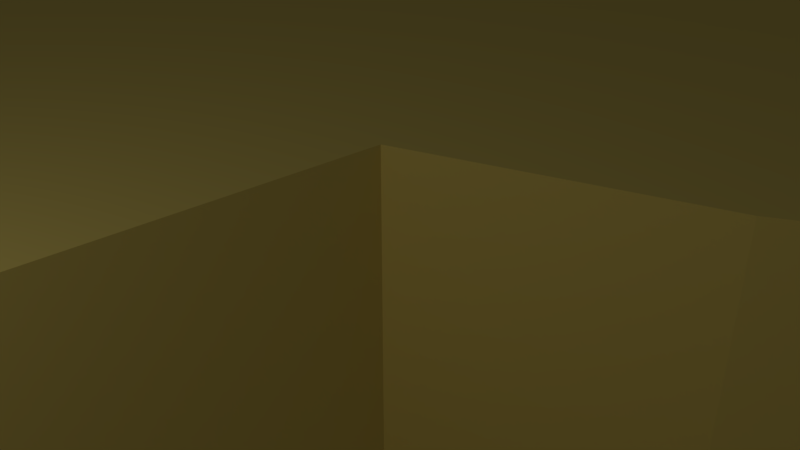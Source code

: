 # Source: Pickups.blend  (saved by Blender 2.79.0; exported with 4.5.12 LTS)
import bpy
from mathutils import Matrix  # noqa: F401  (used for matrix-valued properties, if any)

bpy.ops.wm.read_factory_settings(use_empty=True)
scene = bpy.context.scene
scene.name = 'Scene'

# ---- collections
col_collection_1 = bpy.data.collections.new('Collection 1'); scene.collection.children.link(col_collection_1)
col_collection_11 = bpy.data.collections.new('Collection 11'); scene.collection.children.link(col_collection_11)
col_collection_12 = bpy.data.collections.new('Collection 12'); scene.collection.children.link(col_collection_12)
col_collection_12.hide_render = True
col_collection_12.hide_viewport = True

# ---- materials (node trees are filled in below, after node groups)
mat_gold = bpy.data.materials.new('Gold')
mat_gold.alpha_threshold = 0.0
mat_gold.use_transparent_shadow = False
mat_gold.diffuse_color = (0.8, 0.628, 0.1569, 1.0)
mat_gold.roughness = 0.5
mat_gold.specular_intensity = 1.0

# ---- material node trees

# ---- world
world_world = bpy.data.worlds.new('World'); scene.world = world_world
world_world.color = (0.05088, 0.05088, 0.05088)
world_world.use_sun_shadow = False
world_world.sun_shadow_jitter_overblur = 0.0
world_world.cycles.sampling_method = 'MANUAL'

# ---- cameras
cam_camera = bpy.data.cameras.new('Camera')
cam_camera.clip_end = 100.0
cam_camera.lens = 35.0
cam_camera.sensor_width = 32.0
cam_camera.sensor_height = 18.0
cam_camera.ortho_scale = 7.314
cam_camera.dof.focus_distance = 0.0
cam_camera.dof.aperture_fstop = 128.0

# ---- lights
light_lamp = bpy.data.lights.new('Lamp', 'POINT')
light_lamp.transmission_factor = 0.0
light_lamp.cutoff_distance = 30.0
light_lamp.energy = 100.0
light_lamp.shadow_buffer_clip_start = 1.001
light_lamp.shadow_soft_size = 0.1
light_lamp.shadow_maximum_resolution = 0.006
light_lamp.use_absolute_resolution = True

# ---- meshes
me_cylinder = bpy.data.meshes.new('Cylinder')
me_cylinder.from_pydata([(5.413e-09, -0.4292, -0.05443), (1.187e-08, 0.5005, -1.697e-07), (0.01062, -0.4292, -0.05339), (0.05783, 0.1404, 0.03864), (0.02083, -0.4292, -0.05029), (0.05973, -0.2025, 0.02474), (0.03024, -0.4292, -0.04526), (0.06251, -0.03107, 0.02589), (0.03849, -0.4292, -0.03849), (0.06426, 0.1404, 0.02662), (0.04526, -0.4292, -0.03024), (0.06341, -0.2025, 0.01261), (0.05029, -0.4292, -0.02083), (0.06636, -0.03107, 0.0132), (0.05339, -0.4292, -0.01062), (0.06821, 0.1404, 0.01357), (0.05443, -0.4292, 1.04e-07), (0.06465, -0.2025, 4.224e-08), (0.05339, -0.4292, 0.01062), (0.06766, -0.03107, -5.227e-09), (0.05029, -0.4292, 0.02083), (0.06955, 0.1404, -5.337e-08), (0.04526, -0.4292, 0.03024), (0.06341, -0.2025, -0.01261), (0.03849, -0.4292, 0.03849), (0.06636, -0.03107, -0.0132), (0.03024, -0.4292, 0.04526), (0.06821, 0.1404, -0.01357), (0.02083, -0.4292, 0.05029), (0.05973, -0.2025, -0.02474), (0.01062, -0.4292, 0.05339), (0.06251, -0.03107, -0.02589), (-1.233e-08, -0.4292, 0.05443), (0.06426, 0.1404, -0.02662), (-0.01062, -0.4292, 0.05339), (0.05376, -0.2025, -0.03592), (-0.02083, -0.4292, 0.05029), (0.05626, -0.03107, -0.03759), (-0.03024, -0.4292, 0.04526), (0.05783, 0.1404, -0.03864), (-0.03849, -0.4292, 0.03849), (0.04572, -0.2025, -0.04572), (-0.04526, -0.4292, 0.03024), (0.04784, -0.03107, -0.04784), (-0.05029, -0.4292, 0.02083), (0.04918, 0.1404, -0.04918), (-0.05339, -0.4292, 0.01062), (0.03592, -0.2025, -0.05376), (-0.05443, -0.4292, 5.555e-08), (0.03759, -0.03107, -0.05626), (-0.05339, -0.4292, -0.01062), (0.03864, 0.1404, -0.05783), (-0.05029, -0.4292, -0.02083), (0.02474, -0.2025, -0.05973), (-0.04526, -0.4292, -0.03024), (0.02589, -0.03107, -0.06251), (-0.03849, -0.4292, -0.03849), (0.02662, 0.1404, -0.06426), (-0.03024, -0.4292, -0.04526), (0.01261, -0.2025, -0.06341), (-0.02083, -0.4292, -0.05029), (0.0132, -0.03107, -0.06636), (-0.01062, -0.4292, -0.05339), (0.01357, 0.1404, -0.06821), (4.109e-09, 0.2566, -0.0654), (0.01276, 0.2566, -0.06415), (0.02503, 0.2566, -0.06042), (0.03634, 0.2566, -0.05438), (0.04625, 0.2566, -0.04625), (0.05438, 0.2566, -0.03634), (0.06042, 0.2566, -0.02503), (0.06415, 0.2566, -0.01276), (0.0654, 0.2566, -8.721e-08), (0.06415, 0.2566, 0.01276), (0.06042, 0.2566, 0.02503), (0.05438, 0.2566, 0.03634), (0.04625, 0.2566, 0.04625), (0.03634, 0.2566, 0.05438), (0.02503, 0.2566, 0.06042), (0.01276, 0.2566, 0.06415), (-1.721e-08, 0.2566, 0.0654), (-0.01276, 0.2566, 0.06415), (-0.02503, 0.2566, 0.06042), (-0.03634, 0.2566, 0.05438), (-0.04625, 0.2566, 0.04625), (-0.05438, 0.2566, 0.03634), (-0.06042, 0.2566, 0.02503), (-0.06415, 0.2566, 0.01276), (-0.0654, 0.2566, -1.454e-07), (-0.06415, 0.2566, -0.01276), (-0.06042, 0.2566, -0.02503), (-0.05438, 0.2566, -0.03634), (-0.04625, 0.2566, -0.04625), (-0.03634, 0.2566, -0.05438), (-0.02503, 0.2566, -0.06042), (-0.01276, 0.2566, -0.06415), (7.229e-09, 0.3751, -0.0391), (0.007627, 0.3751, -0.03835), (0.01496, 0.3751, -0.03612), (0.02172, 0.3751, -0.03251), (0.02765, 0.3751, -0.02765), (0.03251, 0.3751, -0.02172), (0.03612, 0.3751, -0.01496), (0.03835, 0.3751, -0.007628), (0.0391, 0.3751, -1.261e-07), (0.03835, 0.3751, 0.007627), (0.03612, 0.3751, 0.01496), (0.03251, 0.3751, 0.02172), (0.02765, 0.3751, 0.02765), (0.02172, 0.3751, 0.03251), (0.01496, 0.3751, 0.03612), (0.007627, 0.3751, 0.03835), (-5.506e-09, 0.3751, 0.0391), (-0.007627, 0.3751, 0.03835), (-0.01496, 0.3751, 0.03612), (-0.02172, 0.3751, 0.03251), (-0.02765, 0.3751, 0.02765), (-0.03251, 0.3751, 0.02172), (-0.03612, 0.3751, 0.01496), (-0.03835, 0.3751, 0.007627), (-0.0391, 0.3751, -1.609e-07), (-0.03835, 0.3751, -0.007628), (-0.03612, 0.3751, -0.01496), (-0.03251, 0.3751, -0.02172), (-0.02765, 0.3751, -0.02765), (-0.02172, 0.3751, -0.03251), (-0.01496, 0.3751, -0.03612), (-0.007627, 0.3751, -0.03835), (0.05626, -0.03107, 0.03759), (0.05376, -0.2025, 0.03592), (0.04918, 0.1404, 0.04918), (0.04784, -0.03107, 0.04784), (0.04572, -0.2025, 0.04572), (0.03864, 0.1404, 0.05783), (0.03759, -0.03107, 0.05626), (0.03592, -0.2025, 0.05376), (0.02662, 0.1404, 0.06426), (0.02589, -0.03107, 0.06251), (0.02474, -0.2025, 0.05973), (0.01357, 0.1404, 0.06821), (0.0132, -0.03107, 0.06636), (0.01261, -0.2025, 0.06341), (-1.881e-08, 0.1404, 0.06955), (-1.808e-08, -0.03107, 0.06766), (-1.692e-08, -0.2025, 0.06465), (-0.01357, 0.1404, 0.06821), (-0.0132, -0.03107, 0.06636), (-0.01261, -0.2025, 0.06341), (-0.02662, 0.1404, 0.06426), (-0.02589, -0.03107, 0.06251), (-0.02474, -0.2025, 0.05973), (-0.03864, 0.1404, 0.05783), (-0.03759, -0.03107, 0.05626), (-0.03592, -0.2025, 0.05376), (-0.04918, 0.1404, 0.04918), (-0.04784, -0.03107, 0.04784), (-0.04572, -0.2025, 0.04572), (-0.05783, 0.1404, 0.03864), (-0.05626, -0.03107, 0.03759), (-0.05376, -0.2025, 0.03592), (-0.06426, 0.1404, 0.02662), (-0.06251, -0.03107, 0.02589), (-0.05973, -0.2025, 0.02474), (-0.06821, 0.1404, 0.01357), (-0.06636, -0.03107, 0.0132), (-0.06341, -0.2025, 0.01261), (-0.06955, 0.1404, -1.153e-07), (-0.06766, -0.03107, -6.544e-08), (-0.06465, -0.2025, -1.529e-08), (-0.06821, 0.1404, -0.01357), (-0.06636, -0.03107, -0.0132), (-0.06341, -0.2025, -0.01261), (-0.06426, 0.1404, -0.02662), (-0.06251, -0.03107, -0.02589), (-0.05973, -0.2025, -0.02474), (-0.05783, 0.1404, -0.03864), (-0.05626, -0.03107, -0.03759), (-0.05376, -0.2025, -0.03592), (-0.04918, 0.1404, -0.04918), (-0.04784, -0.03107, -0.04784), (-0.04572, -0.2025, -0.04572), (-0.03864, 0.1404, -0.05783), (-0.03759, -0.03107, -0.05626), (-0.03592, -0.2025, -0.05376), (-0.02662, 0.1404, -0.06426), (-0.02589, -0.03107, -0.06251), (-0.02474, -0.2025, -0.05973), (-0.01357, 0.1404, -0.06821), (-0.0132, -0.03107, -0.06636), (-0.01261, -0.2025, -0.06341), (4.144e-09, -0.2025, -0.06465), (3.97e-09, -0.03107, -0.06766), (3.842e-09, 0.1404, -0.06955), (0.07321, -0.4293, -0.1491), (0.06967, -0.5064, -0.1406), (0.0782, -0.5064, -0.136), (0.08334, -0.4293, -0.1437), (0.08334, -0.4293, 0.1373), (0.0782, -0.5064, 0.1296), (0.06967, -0.5064, 0.1342), (0.07321, -0.4293, 0.1427), (-0.1593, -0.4293, 0.01841), (-0.1503, -0.5064, 0.0166), (-0.1512, -0.5064, 0.006987), (-0.1605, -0.4293, 0.006987), (0.04525, -0.4383, -0.09544), (0.05422, -0.4383, -0.09065), (0.05963, -0.2864, -0.09875), (0.04898, -0.2864, -0.1044), (-0.1126, -0.2864, 0.003493), (-0.1114, -0.2864, 0.01551), (-0.1028, -0.4383, 0.003493), (-0.1018, -0.4383, 0.01361), (0.04898, -0.2864, 0.1012), (0.05963, -0.2864, 0.09553), (0.04525, -0.4383, 0.09222), (0.05422, -0.4383, 0.08743)], [], [(96, 1, 97), (97, 1, 98), (98, 1, 99), (99, 1, 100), (100, 1, 101), (101, 1, 102), (102, 1, 103), (103, 1, 104), (104, 1, 105), (105, 1, 106), (106, 1, 107), (107, 1, 108), (108, 1, 109), (109, 1, 110), (110, 1, 111), (111, 1, 112), (112, 1, 113), (113, 1, 114), (114, 1, 115), (115, 1, 116), (116, 1, 117), (117, 1, 118), (118, 1, 119), (119, 1, 120), (120, 1, 121), (121, 1, 122), (122, 1, 123), (123, 1, 124), (124, 1, 125), (125, 1, 126), (13, 15, 9, 7), (126, 1, 127), (127, 1, 96), (0, 2, 4, 6, 8, 10, 12, 14, 16, 18, 20, 22, 24, 26, 28, 30, 32, 34, 36, 38, 40, 42, 44, 46, 48, 50, 52, 54, 56, 58, 60, 62), (187, 95, 64, 192), (184, 94, 95, 187), (181, 93, 94, 184), (178, 92, 93, 181), (175, 91, 92, 178), (172, 90, 91, 175), (169, 89, 90, 172), (166, 88, 89, 169), (163, 87, 88, 166), (160, 86, 87, 163), (157, 85, 86, 160), (154, 84, 85, 157), (151, 83, 84, 154), (148, 82, 83, 151), (145, 81, 82, 148), (142, 80, 81, 145), (139, 79, 80, 142), (136, 78, 79, 139), (133, 77, 78, 136), (130, 76, 77, 133), (3, 75, 76, 130), (9, 74, 75, 3), (15, 73, 74, 9), (21, 72, 73, 15), (27, 71, 72, 21), (33, 70, 71, 27), (39, 69, 70, 33), (45, 68, 69, 39), (51, 67, 68, 45), (57, 66, 67, 51), (63, 65, 66, 57), (192, 64, 65, 63), (95, 127, 96, 64), (94, 126, 127, 95), (93, 125, 126, 94), (92, 124, 125, 93), (91, 123, 124, 92), (90, 122, 123, 91), (89, 121, 122, 90), (88, 120, 121, 89), (87, 119, 120, 88), (86, 118, 119, 87), (85, 117, 118, 86), (84, 116, 117, 85), (83, 115, 116, 84), (82, 114, 115, 83), (81, 113, 114, 82), (80, 112, 113, 81), (79, 111, 112, 80), (78, 110, 111, 79), (77, 109, 110, 78), (76, 108, 109, 77), (75, 107, 108, 76), (74, 106, 107, 75), (73, 105, 106, 74), (72, 104, 105, 73), (71, 103, 104, 72), (70, 102, 103, 71), (69, 101, 102, 70), (68, 100, 101, 69), (67, 99, 100, 68), (66, 98, 99, 67), (65, 97, 98, 66), (64, 96, 97, 65), (11, 13, 7, 5), (18, 11, 5, 20), (19, 21, 15, 13), (17, 19, 13, 11), (16, 17, 11, 18), (25, 27, 21, 19), (23, 25, 19, 17), (14, 23, 17, 16), (31, 33, 27, 25), (29, 31, 25, 23), (12, 29, 23, 14), (37, 39, 33, 31), (35, 37, 31, 29), (10, 35, 29, 12), (43, 45, 39, 37), (41, 43, 37, 35), (8, 41, 35, 10), (49, 51, 45, 43), (47, 49, 43, 41), (6, 47, 41, 8), (55, 57, 51, 49), (53, 55, 49, 47), (214, 213, 200, 197), (61, 63, 57, 55), (59, 61, 55, 53), (2, 59, 53, 4), (191, 192, 63, 61), (190, 191, 61, 59), (0, 190, 59, 2), (20, 5, 129, 22), (5, 7, 128, 129), (7, 9, 3, 128), (22, 129, 132, 24), (129, 128, 131, 132), (128, 3, 130, 131), (24, 132, 135, 26), (132, 131, 134, 135), (131, 130, 133, 134), (206, 205, 194, 195), (135, 134, 137, 138), (134, 133, 136, 137), (28, 138, 141, 30), (138, 137, 140, 141), (137, 136, 139, 140), (30, 141, 144, 32), (141, 140, 143, 144), (140, 139, 142, 143), (32, 144, 147, 34), (144, 143, 146, 147), (143, 142, 145, 146), (34, 147, 150, 36), (147, 146, 149, 150), (146, 145, 148, 149), (36, 150, 153, 38), (150, 149, 152, 153), (149, 148, 151, 152), (38, 153, 156, 40), (153, 152, 155, 156), (152, 151, 154, 155), (40, 156, 159, 42), (156, 155, 158, 159), (155, 154, 157, 158), (42, 159, 162, 44), (159, 158, 161, 162), (158, 157, 160, 161), (44, 162, 165, 46), (162, 161, 164, 165), (161, 160, 163, 164), (210, 209, 204, 201), (165, 164, 167, 168), (164, 163, 166, 167), (48, 168, 171, 50), (168, 167, 170, 171), (167, 166, 169, 170), (50, 171, 174, 52), (171, 170, 173, 174), (170, 169, 172, 173), (52, 174, 177, 54), (174, 173, 176, 177), (173, 172, 175, 176), (54, 177, 180, 56), (177, 176, 179, 180), (176, 175, 178, 179), (56, 180, 183, 58), (180, 179, 182, 183), (179, 178, 181, 182), (58, 183, 186, 60), (183, 182, 185, 186), (182, 181, 184, 185), (60, 186, 189, 62), (186, 185, 188, 189), (185, 184, 187, 188), (62, 189, 190, 0), (189, 188, 191, 190), (188, 187, 192, 191), (194, 193, 196, 195), (198, 197, 200, 199), (202, 201, 204, 203), (209, 211, 203, 204), (212, 210, 201, 202), (213, 215, 199, 200), (208, 207, 196, 193), (216, 214, 197, 198), (211, 212, 202, 203), (207, 206, 195, 196), (215, 216, 198, 199), (205, 208, 193, 194), (4, 53, 208, 205), (47, 6, 206, 207), (53, 47, 207, 208), (6, 4, 205, 206), (48, 46, 212, 211), (46, 165, 210, 212), (168, 48, 211, 209), (165, 168, 209, 210), (28, 26, 216, 215), (26, 135, 214, 216), (138, 28, 215, 213), (135, 138, 213, 214)])
me_cylinder.use_remesh_preserve_volume = False
me_cylinder.use_remesh_preserve_attributes = False
me_cylinder.use_mirror_vertex_groups = False
me_cylinder.update()
me_cube_001 = bpy.data.meshes.new('Cube.001')
me_cube_001.from_pydata([(15.13, -14.28, 3.012), (15.13, -14.28, -3.009), (16.3, -11.0, -3.009), (16.3, -11.0, 3.012), (7.47, -11.13, 3.012), (7.47, -11.13, -3.009), (8.364, -8.632, -3.009), (8.364, -8.632, 3.012), (13.18, -17.79, 3.012), (13.18, -17.79, -3.009), (6.478, -12.92, 3.012), (6.478, -12.92, -3.009), (10.28, -20.82, 3.012), (10.28, -20.82, -3.009), (5.204, -14.27, 3.012), (5.204, -14.27, -3.009), (6.59, -22.89, 3.012), (6.59, -22.89, -3.009), (3.608, -15.16, 3.012), (3.608, -15.16, -3.009), (-5.128, -23.09, 3.012), (-5.128, -23.09, -3.009), (-8.814, -21.38, 3.012), (-8.814, -21.38, -3.009), (-4.387, -14.38, 3.012), (-4.387, -14.38, -3.009), (-12.05, -18.62, 3.012), (-12.05, -18.62, -3.009), (-5.772, -13.23, 3.012), (-5.772, -13.23, -3.009), (-14.31, -14.83, 3.012), (-14.31, -14.83, -3.009), (-6.595, -11.83, 3.012), (-6.595, -11.83, -3.009), (-15.2, -10.53, 3.012), (-15.2, -10.53, -3.009), (-6.923, -10.21, 3.012), (-6.923, -10.21, -3.009), (-14.7, -6.222, 3.012), (-14.7, -6.222, -3.009), (-6.742, -8.519, 3.012), (-6.742, -8.519, -3.009), (-12.84, -2.313, 3.012), (-12.84, -2.313, -3.009), (-5.993, -6.967, 3.012), (-5.993, -6.967, -3.009), (-10.06, 0.7645, 3.012), (-10.06, 0.7645, -3.009), (-4.705, -5.548, 3.012), (-4.705, -5.548, -3.009), (-6.777, 2.955, 3.012), (-6.777, 2.955, -3.009), (5.476, -1.623, 3.012), (5.476, -1.623, -3.009), (3.904, 6.99, 3.012), (3.904, 6.99, -3.009), (8.897, 0.3828, 3.012), (8.897, 0.3828, -3.009), (5.164, 8.226, 3.012), (5.164, 8.226, -3.009), (11.92, 3.43, 3.012), (11.92, 3.43, -3.009), (5.825, 9.65, 3.012), (5.825, 9.65, -3.009), (13.82, 7.476, 3.012), (13.82, 7.476, -3.009), (5.997, 11.47, 3.012), (5.997, 11.47, -3.009), (14.28, 11.67, 3.012), (14.28, 11.67, -3.009), (5.74, 13.35, 3.012), (5.74, 13.35, -3.009), (13.66, 15.79, 3.012), (13.66, 15.79, -3.009), (5.14, 14.49, 3.012), (5.14, 14.49, -3.009), (11.37, 19.94, 3.012), (11.37, 19.94, -3.009), (4.092, 15.39, 3.012), (4.092, 15.39, -3.009), (7.535, 22.74, 3.012), (7.535, 22.74, -3.009), (-4.077, 23.71, 3.012), (-4.077, 23.71, -3.009), (-4.158, 15.36, 3.012), (-4.158, 15.36, -3.009), (-8.021, 22.2, 3.012), (-8.021, 22.2, -3.009), (-5.386, 13.99, 3.012), (-5.386, 13.99, -3.009), (-11.46, 19.36, 3.012), (-11.46, 19.36, -3.009), (-6.273, 12.42, 3.012), (-6.273, 12.42, -3.009), (-13.73, 15.46, 3.012), (-13.73, 15.46, -3.009), (-6.622, 10.59, 3.012), (-6.622, 10.59, -3.009), (-14.43, 13.3, 3.012), (-14.43, 13.3, -3.009), (3.008, -27.34, -3.023), (3.008, 27.96, -3.023), (3.008, -27.34, 3.025), (3.008, 27.96, 3.025), (-3.04, -27.34, -3.023), (-3.04, 27.96, -3.023), (-3.04, -27.34, 3.025), (-3.04, 27.96, 3.025), (3.008, -2.486, 3.012), (3.008, 23.94, 3.012), (3.008, -15.3, 3.012), (3.008, 6.469, 3.012), (3.008, -23.75, 3.012), (3.008, 15.87, 3.012), (-3.04, -15.0, 3.012), (-3.04, -23.52, 3.012), (-3.04, -4.45, 3.012), (-3.04, 23.82, 3.012), (-3.04, 4.425, 3.012), (-3.04, 15.78, 3.012), (3.008, -23.75, -3.023), (-3.04, -23.52, -3.023), (3.008, -15.29, -3.023), (3.008, -2.484, -3.023), (3.008, 6.471, -3.023), (3.008, 15.88, -3.023), (3.008, 23.94, -3.023), (-3.04, 4.427, -3.023), (-3.034, -14.99, -3.023), (-3.036, -4.447, -3.023), (-3.037, 15.79, -3.023), (-3.04, 23.83, -3.023)], [], [(0, 1, 2, 3), (4, 7, 6, 5), (0, 4, 5, 1), (1, 5, 6, 2), (2, 6, 7, 3), (4, 0, 3, 7), (8, 9, 1, 0), (10, 4, 5, 11), (8, 10, 11, 9), (9, 11, 5, 1), (10, 8, 0, 4), (12, 13, 9, 8), (14, 10, 11, 15), (12, 14, 15, 13), (13, 15, 11, 9), (14, 12, 8, 10), (16, 17, 13, 12), (18, 14, 15, 19), (16, 18, 19, 17), (17, 19, 15, 13), (18, 16, 12, 14), (20, 21, 121, 115), (20, 114, 128, 21), (21, 128, 121), (22, 23, 21, 20), (24, 114, 128, 25), (22, 24, 25, 23), (23, 25, 128, 21), (24, 22, 20, 114), (26, 27, 23, 22), (28, 24, 25, 29), (26, 28, 29, 27), (27, 29, 25, 23), (28, 26, 22, 24), (30, 31, 27, 26), (32, 28, 29, 33), (30, 32, 33, 31), (31, 33, 29, 27), (32, 30, 26, 28), (34, 35, 31, 30), (36, 32, 33, 37), (34, 36, 37, 35), (35, 37, 33, 31), (36, 34, 30, 32), (38, 39, 35, 34), (40, 36, 37, 41), (38, 40, 41, 39), (39, 41, 37, 35), (40, 38, 34, 36), (42, 43, 39, 38), (44, 40, 41, 45), (42, 44, 45, 43), (43, 45, 41, 39), (44, 42, 38, 40), (46, 47, 43, 42), (48, 44, 45, 49), (46, 48, 49, 47), (47, 49, 45, 43), (48, 46, 42, 44), (50, 51, 47, 46), (50, 116, 129, 51), (51, 129, 49, 47), (118, 127, 51, 50), (127, 129, 51), (52, 108, 123, 53), (52, 111, 108), (54, 55, 124, 111), (56, 52, 53, 57), (54, 56, 57, 55), (55, 57, 53, 124), (56, 54, 111, 52), (58, 59, 55, 54), (60, 56, 57, 61), (58, 60, 61, 59), (59, 61, 57, 55), (60, 58, 54, 56), (62, 63, 59, 58), (64, 60, 61, 65), (62, 64, 65, 63), (63, 65, 61, 59), (64, 62, 58, 60), (66, 67, 63, 62), (68, 64, 65, 69), (66, 68, 69, 67), (67, 69, 65, 63), (68, 66, 62, 64), (70, 71, 67, 66), (72, 68, 69, 73), (70, 72, 73, 71), (71, 73, 69, 67), (72, 70, 66, 68), (74, 75, 71, 70), (76, 72, 73, 77), (74, 76, 77, 75), (75, 77, 73, 71), (76, 74, 70, 72), (78, 79, 75, 74), (80, 76, 77, 81), (78, 80, 81, 79), (79, 81, 77, 75), (80, 78, 74, 76), (109, 80, 81, 126), (109, 113, 78, 80), (82, 117, 131, 83), (82, 119, 117), (84, 85, 130, 119), (86, 82, 83, 87), (84, 86, 87, 85), (85, 87, 83, 130), (86, 84, 119, 82), (88, 89, 85, 84), (90, 86, 87, 91), (88, 90, 91, 89), (89, 91, 87, 85), (90, 88, 84, 86), (92, 93, 89, 88), (94, 90, 91, 95), (92, 94, 95, 93), (93, 95, 91, 89), (94, 92, 88, 90), (96, 97, 93, 92), (98, 94, 95, 99), (96, 98, 99, 97), (97, 99, 95, 93), (98, 96, 92, 94), (102, 112, 115, 106), (106, 115, 121, 104), (104, 121, 120, 100), (102, 106, 104, 100), (107, 103, 101, 105), (123, 124, 53), (113, 125, 79, 78), (112, 120, 17, 16), (129, 116, 48, 49), (105, 131, 117, 107), (117, 131, 130, 119), (48, 116, 50, 46), (120, 122, 110, 112), (120, 112, 102, 100), (108, 123, 124, 111), (118, 111, 113, 119), (111, 124, 125, 113), (109, 126, 101, 103), (131, 130, 83), (125, 126, 81, 79), (122, 110, 18, 19), (130, 119, 82, 83), (124, 111, 52, 53), (125, 113, 109, 126), (115, 114, 20), (110, 112, 16, 18), (120, 122, 19, 17), (116, 118, 50), (115, 112, 110, 114), (120, 121, 128, 122), (114, 116, 129, 128), (114, 110, 108, 116), (119, 113, 109, 117), (117, 109, 103, 107), (129, 116, 118, 127), (123, 129, 127, 124), (125, 130, 131, 126), (126, 131, 105, 101), (127, 118, 119, 130), (122, 123, 108, 110), (108, 111, 118, 116), (128, 129, 123, 122), (124, 127, 130, 125)])
me_cube_001.materials.append(mat_gold)
me_cube_001.use_remesh_preserve_volume = False
me_cube_001.use_remesh_preserve_attributes = False
me_cube_001.use_mirror_vertex_groups = False
me_cube_001.update()

# ---- curves / text
cu_beziercurve = bpy.data.curves.new('BezierCurve', 'CURVE')
cu_beziercurve.dimensions = '3D'
_sp = cu_beziercurve.splines.new('BEZIER'); _sp.bezier_points.add(6)
_sp.bezier_points.foreach_set('co', [-0.8768, 8.971e-09, -0.858, 0.003453, 0.0, -1.492, 0.8203, 0.0, -0.8112, 0.03945, 0.0, 0.03698, -0.7548, 0.0, 0.8065, 0.03981, 0.0, 1.459, 0.7336, -1.42e-08, 1.003])
_sp.bezier_points.foreach_set('handle_left', [-1.008, -1.321e-08, -0.4189, -0.4199, 2.216e-09, -1.507, 0.793, 0.0, -1.226, 0.4701, -3.055e-08, -0.04807, -0.7594, 9.884e-11, 0.3594, -0.5605, 4.164e-09, 1.473, 0.6415, -1.883e-08, 1.284])
_sp.bezier_points.foreach_set('handle_right', [-0.7456, 3.115e-08, -1.297, 0.4184, -2.172e-09, -1.478, 0.8499, 0.0, -0.3621, -0.3992, 3.112e-08, 0.1236, -0.7506, -8.876e-11, 1.208, 0.3776, -2.343e-09, 1.452, 0.8417, -8.78e-09, 0.6735])
for _p, _l, _r in zip(_sp.bezier_points, ['ALIGNED', 'AUTO', 'AUTO', 'ALIGNED', 'ALIGNED', 'ALIGNED', 'ALIGNED'], ['ALIGNED', 'AUTO', 'AUTO', 'ALIGNED', 'ALIGNED', 'ALIGNED', 'ALIGNED']): _p.handle_left_type = _l; _p.handle_right_type = _r
_sp.order_u = 0
_sp.order_v = 0
cu_beziercurve.use_path = True
cu_beziercurve.use_path_clamp = True
cu_beziercurve.bevel_resolution = 0
cu_beziercurve.fill_mode = 'HALF'

# ---- objects
ob_wmd = bpy.data.objects.new('WMD', me_cylinder)
ob_lamp = bpy.data.objects.new('Lamp', light_lamp)
ob_camera = bpy.data.objects.new('Camera', cam_camera)
ob_fundingdollar = bpy.data.objects.new('FundingDollar', me_cube_001)
ob_curvedollar = bpy.data.objects.new('CurveDollar', cu_beziercurve)

# ---- transforms, parenting, visibility, modifiers, constraints
ob_wmd.location = (0.0, 0.0, 21.51)
ob_wmd.lineart.crease_threshold = 0.0
ob_lamp.location = (4.076, -8.531, 5.904)
ob_lamp.rotation_euler = (0.6503, 0.05522, 1.866)
ob_lamp.lock_rotations_4d = False
ob_lamp.empty_display_type = 'ARROWS'
ob_lamp.color = (0.0, 0.0, 0.0, 0.0)
ob_lamp.lineart.crease_threshold = 0.0
ob_camera.location = (7.481, -6.508, 5.344)
ob_camera.rotation_euler = (1.109, 0.0, 0.8149)
ob_camera.lock_rotations_4d = False
ob_camera.empty_display_type = 'ARROWS'
ob_camera.color = (0.0, 0.0, 0.0, 0.0)
ob_camera.display_type = 'WIRE'
ob_camera.lineart.crease_threshold = 0.0
ob_fundingdollar.location = (0.0, 0.0, 0.0)
ob_fundingdollar.lineart.crease_threshold = 0.0
ob_curvedollar.location = (0.0, 0.0, 0.0)
ob_curvedollar.lineart.crease_threshold = 0.0

# ---- collection membership
col_collection_1.objects.link(ob_wmd)
col_collection_1.objects.link(ob_lamp)
col_collection_1.objects.link(ob_camera)
col_collection_11.objects.link(ob_fundingdollar)
col_collection_12.objects.link(ob_curvedollar)

# ---- scene / render settings (as saved in the file)
scene.camera = ob_camera
scene.frame_start = 1; scene.frame_end = 250; scene.frame_set(1)
scene.render.engine = 'BLENDER_EEVEE_NEXT'
scene.render.resolution_percentage = 50
scene.render.dither_intensity = 0.0
scene.cycles.use_denoising = False
scene.cycles.samples = 128
scene.cycles.sampling_pattern = 'TABULATED_SOBOL'
scene.cycles.use_adaptive_sampling = False
scene.cycles.use_light_tree = False
scene.cycles.blur_glossy = 0.0
scene.cycles.sample_clamp_indirect = 0.0
scene.view_settings.view_transform = 'Standard'
bpy.context.view_layer.update()
